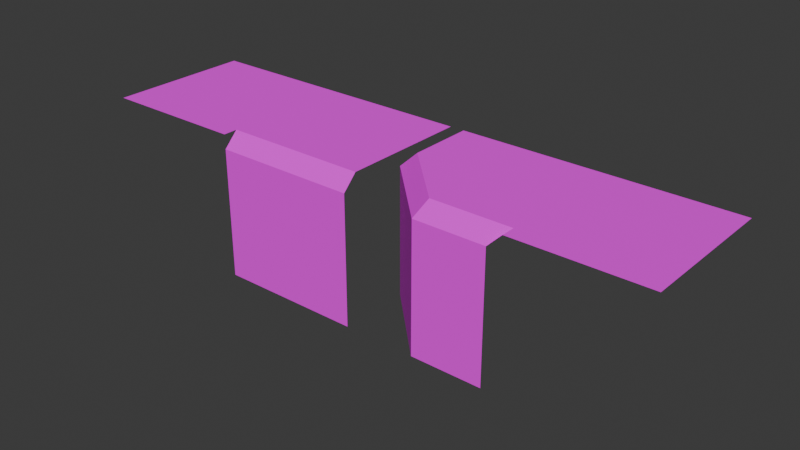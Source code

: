 # Source: tiles.blend  (saved by Blender 4.4.30; exported with 4.5.12 LTS)
import bpy
from mathutils import Matrix  # noqa: F401  (used for matrix-valued properties, if any)

bpy.ops.wm.read_factory_settings(use_empty=True)
scene = bpy.context.scene
scene.name = 'Scene'

# ---- collections
col_collection = bpy.data.collections.new('Collection'); scene.collection.children.link(col_collection)

# ---- images (referenced by path relative to the original .blend; pixels are not part of the script)
import os
ASSET_DIR = os.environ.get("B2B_ASSET_DIR", "")  # directory of the original .blend (textures are referenced by path, not embedded)
HERE = os.path.dirname(os.path.abspath(__file__))  # packed textures are extracted next to this script under _unpacked/

def load_image(name, relpath, width, height, colorspace="sRGB"):
    """Load a texture the original file referenced (path relative to the .blend, or extracted next to this script)."""
    p = next((c for c in (os.path.join(HERE, relpath), os.path.join(ASSET_DIR, relpath)) if relpath and os.path.exists(c)), "")
    if p:
        img = bpy.data.images.load(p, check_existing=True)
        img.name = name
    else:  # same state as the original file: an image datablock whose file is absent (Cycles renders it pink)
        img = bpy.data.images.new(name, width, height)
        img.source = "FILE"
        img.filepath = "//" + (relpath or name)
    img.colorspace_settings.name = colorspace
    return img
img_untitled = load_image('Untitled', 'tile-texture.png', 1024, 1024, 'sRGB')

# ---- materials (node trees are filled in below, after node groups)
mat_material = bpy.data.materials.new('Material')
mat_material.alpha_threshold = 0.0
mat_material.use_transparent_shadow = False
mat_material.roughness = 0.5
mat_material.line_color = (0.0, 0.0, 0.0, 1.0)

# ---- material node trees
mat_material.use_nodes = True; mat_material.node_tree.nodes.clear()
_N = mat_material.node_tree.nodes; _L = mat_material.node_tree.links
n0 = _N.new('ShaderNodeOutputMaterial'); n0.name = 'Material Output'; n0.location = (300, 300)
n1 = _N.new('ShaderNodeBsdfPrincipled'); n1.name = 'Principled BSDF'; n1.location = (10, 300)
n1.inputs[2].default_value = 1.0
n1.inputs[3].default_value = 1.45
n2 = _N.new('ShaderNodeTexImage'); n2.name = 'Image Texture'; n2.location = (-280, 280)
n2.image = img_untitled
n2.interpolation = 'Closest'
_L.new(n1.outputs[0], n0.inputs[0])
_L.new(n2.outputs[0], n1.inputs[0])
n0.is_active_output = True

# ---- world
world_world = bpy.data.worlds.new('World'); scene.world = world_world
world_world.use_nodes = True; world_world.node_tree.nodes.clear()
_N = world_world.node_tree.nodes; _L = world_world.node_tree.links
n0 = _N.new('ShaderNodeOutputWorld'); n0.name = 'World Output'; n0.location = (300, 300)
n1 = _N.new('ShaderNodeBackground'); n1.name = 'Background'; n1.location = (10, 300)
n1.inputs[0].default_value = (0.05088, 0.05088, 0.05088, 1.0)
_L.new(n1.outputs[0], n0.inputs[0])
n0.is_active_output = True
world_world.color = (0.05088, 0.05088, 0.05088)
world_world.sun_shadow_jitter_overblur = 0.0

# ---- meshes
me_cube = bpy.data.meshes.new('Cube')
me_cube.from_pydata([(-0.5, -0.5, 0.5), (-0.5, 0.5, 0.5), (0.5, -0.5, 0.5), (0.5, 0.5, 0.5)], [], [(3, 1, 0, 2)])
_uv = me_cube.uv_layers.new(name='UVMap')
_uv.uv.foreach_set('vector', [0.2499, 0.9999, 0.0001, 0.9999, 9.995e-05, 0.7501, 0.2499, 0.7501])
me_cube.materials.append(mat_material)
me_cube.update()
me_cube_001 = bpy.data.meshes.new('Cube.001')
me_cube_001.from_pydata([(-0.5, -0.5, -0.5), (-0.5, 0.5, 0.5), (0.5, -0.5, -0.5), (0.5, 0.5, 0.5), (-0.5, -0.5, 0.4), (-0.5, -0.4, 0.5), (0.5, -0.4, 0.5), (0.5, -0.5, 0.4)], [], [(3, 1, 5, 6), (6, 5, 4, 7), (2, 7, 4, 0)])
_uv = me_cube_001.uv_layers.new(name='UVMap')
_uv.uv.foreach_set('vector', [0.25, 1.0, 0.0, 1.0, 0.0, 0.7656, 0.25, 0.7656, 0.25, 0.7344, 0.0, 0.7344, 0.0, 0.6719, 0.25, 0.6719, 0.25, 0.4375, 0.25, 0.6562, 0.0, 0.6562, 0.0, 0.4375])
me_cube_001.materials.append(mat_material)
me_cube_001.update()
me_cube_002 = bpy.data.meshes.new('Cube.002')
me_cube_002.from_pydata([(-0.5, 0.5, -0.5), (0.5, -0.5, -0.5), (0.5, 0.5, 0.5), (0.0, -0.5, -0.5), (-0.5, 0.0, -0.5), (-0.5, 0.5, 0.4), (-0.4, 0.5, 0.5), (0.5, -0.4, 0.5), (0.5, -0.5, 0.4), (-0.4, 0.04142, 0.5), (-0.5, 0.0, 0.4), (0.04142, -0.4, 0.5), (0.0, -0.5, 0.4)], [], [(3, 12, 10, 4), (1, 8, 12, 3), (2, 6, 9, 11, 7), (11, 9, 10, 12), (9, 6, 5, 10), (7, 11, 12, 8), (4, 10, 5, 0)])
_uv = me_cube_002.uv_layers.new(name='UVMap')
_uv.uv.foreach_set('vector', [0.1875, 0.4375, 0.1875, 0.6562, 0.0, 0.6562, 0.0, 0.4375, 0.25, 0.4375, 0.25, 0.6562, 0.0625, 0.6562, 0.0625, 0.4375, 0.25, 1.0, 0.0, 1.0, 0.0, 0.875, 0.125, 0.75, 0.25, 0.75, 0.25, 0.7344, 0.0, 0.7344, 0.0, 0.6719, 0.25, 0.6719, 0.1562, 0.7344, 0.0, 0.7344, 0.0, 0.6719, 0.1562, 0.6719, 0.1719, 0.7344, 0.0625, 0.7344, 0.0625, 0.6719, 0.1719, 0.6719, 0.125, 0.4375, 0.125, 0.6562, 0.0, 0.6562, 0.0, 0.4375])
me_cube_002.materials.append(mat_material)
me_cube_002.update()
me_cube_003 = bpy.data.meshes.new('Cube.003')
me_cube_003.from_pydata([(-0.5, 0.5, 0.5), (0.5, -0.5, 0.5), (0.5, 0.5, 0.5), (-0.4, -0.4, 0.5), (-0.5, -0.5, 0.4), (-0.4, -0.5, 0.5), (-0.5, -0.4, 0.5)], [], [(2, 0, 6, 3, 5, 1), (3, 4, 5), (4, 3, 6)])
_uv = me_cube_003.uv_layers.new(name='UVMap')
_uv.uv.foreach_set('vector', [0.25, 1.0, 0.0, 1.0, 0.0, 0.7656, 0.01562, 0.7656, 0.01562, 0.75, 0.25, 0.75, 0.01562, 0.7656, 0.0, 0.75, 0.01562, 0.75, 0.0, 0.75, 0.01562, 0.7656, 0.0, 0.7656])
me_cube_003.materials.append(mat_material)
me_cube_003.update()

# ---- objects
ob_top = bpy.data.objects.new('Top', me_cube)
ob_edge = bpy.data.objects.new('Edge', me_cube_001)
ob_corner = bpy.data.objects.new('Corner', me_cube_002)
ob_innercorner = bpy.data.objects.new('InnerCorner', me_cube_003)

# ---- transforms, parenting, visibility, modifiers, constraints
ob_top.location = (0.5, 0.5, 0.0)
ob_edge.location = (1.5, 0.5, 0.0)
ob_corner.location = (2.5, 0.5, 0.0)
ob_innercorner.location = (3.5, 0.5, 0.0)

# ---- collection membership
col_collection.objects.link(ob_top)
col_collection.objects.link(ob_edge)
col_collection.objects.link(ob_corner)
col_collection.objects.link(ob_innercorner)

# ---- scene / render settings (as saved in the file)
scene.frame_start = 1; scene.frame_end = 250; scene.frame_set(232)
scene.render.engine = 'BLENDER_EEVEE_NEXT'
bpy.context.view_layer.update()

# ---- added for rendering (the .blend has no active camera and no usable light): camera, sun
cam_auto = bpy.data.cameras.new('AutoCamera')
cam_auto.lens = 50.0
cam_auto.sensor_width = 36.0
cam_auto.clip_end = 1000.0
ob_auto_camera = bpy.data.objects.new('AutoCamera', cam_auto)
scene.collection.objects.link(ob_auto_camera)
ob_auto_camera.location = (5.9254, -4.21047, 3.14032)
ob_auto_camera.rotation_euler = (1.09748, -7.21219e-08, 0.694738)
scene.camera = ob_auto_camera
light_auto_sun = bpy.data.lights.new('AutoSun', 'SUN')
light_auto_sun.energy = 3.0
light_auto_sun.angle = 0.0523599
ob_auto_sun = bpy.data.objects.new('AutoSun', light_auto_sun)
scene.collection.objects.link(ob_auto_sun)
ob_auto_sun.rotation_euler = (0.872665, 0.174533, 0.523599)
bpy.context.view_layer.update()
